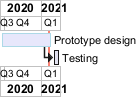

The diagram above was rendered by PlantUML. Its source (embedded in the PNG):
@startgantt
projectscale quarterly
Project starts the 20th of september 2020
[Prototype design] as [TASK1] requires 130 days
[TASK1] is colored in Lavender/LightBlue
[Testing] requires 20 days
[TASK1]->[Testing]

2021-01-18 to 2021-01-22 are named [End's committee]
2021-01-18 to 2021-01-22 are colored in salmon 
@endgantt